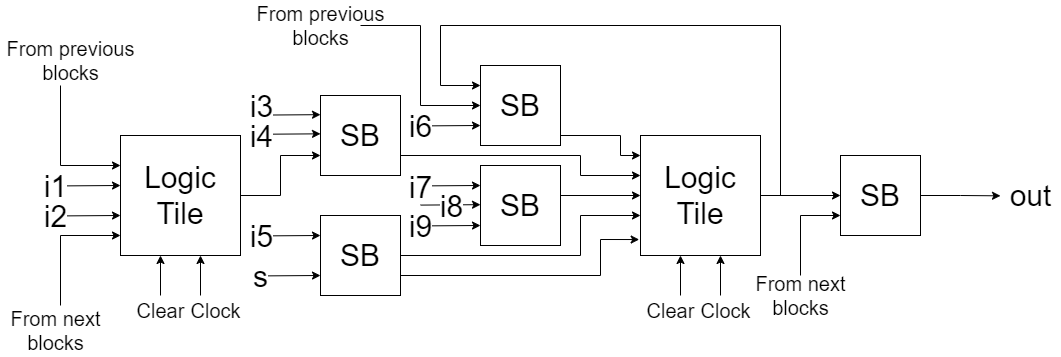

The diagram above was exported from draw.io. Its source (the exported page's mxGraphModel, read from the mxfile embedded in the PNG):
<mxGraphModel dx="1730" dy="913" grid="1" gridSize="10" guides="1" tooltips="1" connect="1" arrows="1" fold="1" page="1" pageScale="1" pageWidth="850" pageHeight="1100" background="none" math="0" shadow="0">
  <root>
    <mxCell id="0" />
    <mxCell id="1" parent="0" />
    <mxCell id="4S7w3weKAXLWxdp36a-j-51" style="edgeStyle=orthogonalEdgeStyle;rounded=0;orthogonalLoop=1;jettySize=auto;html=1;exitX=1;exitY=0.5;exitDx=0;exitDy=0;entryX=0;entryY=0.75;entryDx=0;entryDy=0;strokeWidth=1;fontSize=30;" edge="1" parent="1" source="4S7w3weKAXLWxdp36a-j-44" target="4S7w3weKAXLWxdp36a-j-45">
      <mxGeometry relative="1" as="geometry" />
    </mxCell>
    <mxCell id="4S7w3weKAXLWxdp36a-j-44" value="Logic Tile" style="whiteSpace=wrap;html=1;aspect=fixed;fontSize=30;" vertex="1" parent="1">
      <mxGeometry x="460" y="385" width="120" height="120" as="geometry" />
    </mxCell>
    <mxCell id="4S7w3weKAXLWxdp36a-j-53" style="edgeStyle=orthogonalEdgeStyle;rounded=0;orthogonalLoop=1;jettySize=auto;html=1;exitX=1;exitY=0.5;exitDx=0;exitDy=0;strokeWidth=1;fontSize=30;" edge="1" parent="1" source="4S7w3weKAXLWxdp36a-j-45" target="4S7w3weKAXLWxdp36a-j-49">
      <mxGeometry relative="1" as="geometry">
        <Array as="points">
          <mxPoint x="740" y="405" />
          <mxPoint x="920" y="405" />
          <mxPoint x="920" y="425" />
        </Array>
      </mxGeometry>
    </mxCell>
    <mxCell id="4S7w3weKAXLWxdp36a-j-112" style="edgeStyle=orthogonalEdgeStyle;rounded=0;orthogonalLoop=1;jettySize=auto;html=1;entryX=0;entryY=0.5;entryDx=0;entryDy=0;strokeWidth=1;fontSize=30;" edge="1" parent="1" target="4S7w3weKAXLWxdp36a-j-47">
      <mxGeometry relative="1" as="geometry">
        <mxPoint x="700" y="275" as="sourcePoint" />
        <Array as="points">
          <mxPoint x="700" y="275" />
          <mxPoint x="760" y="275" />
          <mxPoint x="760" y="355" />
        </Array>
      </mxGeometry>
    </mxCell>
    <mxCell id="4S7w3weKAXLWxdp36a-j-45" value="SB" style="whiteSpace=wrap;html=1;aspect=fixed;fontSize=30;" vertex="1" parent="1">
      <mxGeometry x="660" y="345" width="80" height="80" as="geometry" />
    </mxCell>
    <mxCell id="4S7w3weKAXLWxdp36a-j-58" style="edgeStyle=orthogonalEdgeStyle;rounded=0;orthogonalLoop=1;jettySize=auto;html=1;exitX=1;exitY=0.75;exitDx=0;exitDy=0;entryX=0;entryY=0.664;entryDx=0;entryDy=0;strokeWidth=1;fontSize=30;entryPerimeter=0;" edge="1" parent="1" source="4S7w3weKAXLWxdp36a-j-46" target="4S7w3weKAXLWxdp36a-j-49">
      <mxGeometry relative="1" as="geometry">
        <Array as="points">
          <mxPoint x="740" y="505" />
          <mxPoint x="920" y="505" />
          <mxPoint x="920" y="465" />
          <mxPoint x="980" y="465" />
        </Array>
      </mxGeometry>
    </mxCell>
    <mxCell id="4S7w3weKAXLWxdp36a-j-59" style="edgeStyle=orthogonalEdgeStyle;rounded=0;orthogonalLoop=1;jettySize=auto;html=1;exitX=1;exitY=0.75;exitDx=0;exitDy=0;entryX=-0.011;entryY=0.867;entryDx=0;entryDy=0;entryPerimeter=0;strokeWidth=1;fontSize=30;" edge="1" parent="1" source="4S7w3weKAXLWxdp36a-j-46" target="4S7w3weKAXLWxdp36a-j-49">
      <mxGeometry relative="1" as="geometry">
        <Array as="points">
          <mxPoint x="940" y="525" />
          <mxPoint x="940" y="489" />
        </Array>
      </mxGeometry>
    </mxCell>
    <mxCell id="4S7w3weKAXLWxdp36a-j-46" value="SB" style="whiteSpace=wrap;html=1;aspect=fixed;fontSize=30;" vertex="1" parent="1">
      <mxGeometry x="660" y="465" width="80" height="80" as="geometry" />
    </mxCell>
    <mxCell id="4S7w3weKAXLWxdp36a-j-52" style="edgeStyle=orthogonalEdgeStyle;rounded=0;orthogonalLoop=1;jettySize=auto;html=1;exitX=1;exitY=0.5;exitDx=0;exitDy=0;strokeWidth=1;fontSize=30;" edge="1" parent="1" source="4S7w3weKAXLWxdp36a-j-47">
      <mxGeometry relative="1" as="geometry">
        <mxPoint x="980" y="405" as="targetPoint" />
        <Array as="points">
          <mxPoint x="900" y="385" />
          <mxPoint x="960" y="385" />
          <mxPoint x="960" y="405" />
        </Array>
      </mxGeometry>
    </mxCell>
    <mxCell id="4S7w3weKAXLWxdp36a-j-47" value="SB" style="whiteSpace=wrap;html=1;aspect=fixed;fontSize=30;" vertex="1" parent="1">
      <mxGeometry x="820" y="315" width="80" height="80" as="geometry" />
    </mxCell>
    <mxCell id="4S7w3weKAXLWxdp36a-j-57" style="edgeStyle=orthogonalEdgeStyle;rounded=0;orthogonalLoop=1;jettySize=auto;html=1;exitX=1;exitY=0.5;exitDx=0;exitDy=0;strokeWidth=1;fontSize=30;entryX=0;entryY=0.5;entryDx=0;entryDy=0;" edge="1" parent="1" source="4S7w3weKAXLWxdp36a-j-48" target="4S7w3weKAXLWxdp36a-j-49">
      <mxGeometry relative="1" as="geometry">
        <mxPoint x="981" y="455" as="targetPoint" />
        <Array as="points">
          <mxPoint x="900" y="445" />
        </Array>
      </mxGeometry>
    </mxCell>
    <mxCell id="4S7w3weKAXLWxdp36a-j-48" value="SB" style="whiteSpace=wrap;html=1;aspect=fixed;fontSize=30;" vertex="1" parent="1">
      <mxGeometry x="820" y="415" width="80" height="80" as="geometry" />
    </mxCell>
    <mxCell id="4S7w3weKAXLWxdp36a-j-85" style="edgeStyle=orthogonalEdgeStyle;rounded=0;orthogonalLoop=1;jettySize=auto;html=1;exitX=1;exitY=0.5;exitDx=0;exitDy=0;entryX=0;entryY=0.5;entryDx=0;entryDy=0;strokeWidth=1;fontSize=30;" edge="1" parent="1" source="4S7w3weKAXLWxdp36a-j-49" target="4S7w3weKAXLWxdp36a-j-50">
      <mxGeometry relative="1" as="geometry" />
    </mxCell>
    <mxCell id="4S7w3weKAXLWxdp36a-j-101" style="edgeStyle=orthogonalEdgeStyle;rounded=0;orthogonalLoop=1;jettySize=auto;html=1;entryX=0;entryY=0.75;entryDx=0;entryDy=0;strokeWidth=1;fontSize=30;" edge="1" parent="1" target="4S7w3weKAXLWxdp36a-j-50">
      <mxGeometry relative="1" as="geometry">
        <mxPoint x="1140" y="525" as="sourcePoint" />
        <Array as="points">
          <mxPoint x="1140" y="465" />
        </Array>
      </mxGeometry>
    </mxCell>
    <mxCell id="4S7w3weKAXLWxdp36a-j-111" style="edgeStyle=orthogonalEdgeStyle;rounded=0;orthogonalLoop=1;jettySize=auto;html=1;exitX=1;exitY=0.5;exitDx=0;exitDy=0;entryX=0;entryY=0.25;entryDx=0;entryDy=0;strokeWidth=1;fontSize=30;" edge="1" parent="1" source="4S7w3weKAXLWxdp36a-j-49" target="4S7w3weKAXLWxdp36a-j-47">
      <mxGeometry relative="1" as="geometry">
        <Array as="points">
          <mxPoint x="1120" y="445" />
          <mxPoint x="1120" y="275" />
          <mxPoint x="780" y="275" />
          <mxPoint x="780" y="335" />
        </Array>
      </mxGeometry>
    </mxCell>
    <mxCell id="4S7w3weKAXLWxdp36a-j-49" value="Logic Tile" style="whiteSpace=wrap;html=1;aspect=fixed;fontSize=30;" vertex="1" parent="1">
      <mxGeometry x="980" y="385" width="120" height="120" as="geometry" />
    </mxCell>
    <mxCell id="4S7w3weKAXLWxdp36a-j-102" style="edgeStyle=orthogonalEdgeStyle;rounded=0;orthogonalLoop=1;jettySize=auto;html=1;exitX=1;exitY=0.5;exitDx=0;exitDy=0;strokeWidth=1;fontSize=30;" edge="1" parent="1" source="4S7w3weKAXLWxdp36a-j-50">
      <mxGeometry relative="1" as="geometry">
        <mxPoint x="1340" y="445.3333333333335" as="targetPoint" />
      </mxGeometry>
    </mxCell>
    <mxCell id="4S7w3weKAXLWxdp36a-j-50" value="SB" style="whiteSpace=wrap;html=1;aspect=fixed;fontSize=30;" vertex="1" parent="1">
      <mxGeometry x="1180" y="405" width="80" height="80" as="geometry" />
    </mxCell>
    <mxCell id="4S7w3weKAXLWxdp36a-j-63" value="" style="endArrow=classic;html=1;fontSize=30;" edge="1" parent="1">
      <mxGeometry relative="1" as="geometry">
        <mxPoint x="600" y="485.42" as="sourcePoint" />
        <mxPoint x="660" y="485.00000000000017" as="targetPoint" />
      </mxGeometry>
    </mxCell>
    <mxCell id="4S7w3weKAXLWxdp36a-j-64" value="i5" style="edgeLabel;resizable=0;html=1;align=center;verticalAlign=middle;fontSize=30;" connectable="0" vertex="1" parent="4S7w3weKAXLWxdp36a-j-63">
      <mxGeometry relative="1" as="geometry">
        <mxPoint x="-30" y="-0.21" as="offset" />
      </mxGeometry>
    </mxCell>
    <mxCell id="4S7w3weKAXLWxdp36a-j-65" value="" style="endArrow=classic;html=1;fontSize=30;strokeWidth=1;" edge="1" parent="1">
      <mxGeometry relative="1" as="geometry">
        <mxPoint x="600" y="525.4200000000001" as="sourcePoint" />
        <mxPoint x="660" y="525.0000000000002" as="targetPoint" />
      </mxGeometry>
    </mxCell>
    <mxCell id="4S7w3weKAXLWxdp36a-j-66" value="s" style="edgeLabel;resizable=0;html=1;align=center;verticalAlign=middle;fontSize=30;" connectable="0" vertex="1" parent="4S7w3weKAXLWxdp36a-j-65">
      <mxGeometry relative="1" as="geometry">
        <mxPoint x="-30.590000000000003" y="-0.21" as="offset" />
      </mxGeometry>
    </mxCell>
    <mxCell id="4S7w3weKAXLWxdp36a-j-67" value="" style="endArrow=classic;html=1;fontSize=30;" edge="1" parent="1">
      <mxGeometry relative="1" as="geometry">
        <mxPoint x="760" y="435.41999999999996" as="sourcePoint" />
        <mxPoint x="820" y="435.0000000000001" as="targetPoint" />
      </mxGeometry>
    </mxCell>
    <mxCell id="4S7w3weKAXLWxdp36a-j-68" value="i7" style="edgeLabel;resizable=0;html=1;align=center;verticalAlign=middle;fontSize=30;" connectable="0" vertex="1" parent="4S7w3weKAXLWxdp36a-j-67">
      <mxGeometry relative="1" as="geometry">
        <mxPoint x="-30.59" y="0.62" as="offset" />
      </mxGeometry>
    </mxCell>
    <mxCell id="4S7w3weKAXLWxdp36a-j-69" value="" style="endArrow=classic;html=1;fontSize=30;" edge="1" parent="1">
      <mxGeometry relative="1" as="geometry">
        <mxPoint x="760" y="454.59000000000003" as="sourcePoint" />
        <mxPoint x="820" y="454.1700000000002" as="targetPoint" />
      </mxGeometry>
    </mxCell>
    <mxCell id="4S7w3weKAXLWxdp36a-j-70" value="i8" style="edgeLabel;resizable=0;html=1;align=center;verticalAlign=middle;fontSize=30;" connectable="0" vertex="1" parent="4S7w3weKAXLWxdp36a-j-69">
      <mxGeometry relative="1" as="geometry">
        <mxPoint y="0.62" as="offset" />
      </mxGeometry>
    </mxCell>
    <mxCell id="4S7w3weKAXLWxdp36a-j-71" value="" style="endArrow=classic;html=1;fontSize=30;" edge="1" parent="1">
      <mxGeometry relative="1" as="geometry">
        <mxPoint x="760" y="475.41999999999996" as="sourcePoint" />
        <mxPoint x="820" y="475.0000000000001" as="targetPoint" />
      </mxGeometry>
    </mxCell>
    <mxCell id="4S7w3weKAXLWxdp36a-j-72" value="i9" style="edgeLabel;resizable=0;html=1;align=center;verticalAlign=middle;fontSize=30;" connectable="0" vertex="1" parent="4S7w3weKAXLWxdp36a-j-71">
      <mxGeometry relative="1" as="geometry">
        <mxPoint x="-30.59" y="0.21" as="offset" />
      </mxGeometry>
    </mxCell>
    <mxCell id="4S7w3weKAXLWxdp36a-j-73" value="" style="endArrow=classic;html=1;fontSize=30;" edge="1" parent="1">
      <mxGeometry x="-0.3333" relative="1" as="geometry">
        <mxPoint x="600" y="383.75" as="sourcePoint" />
        <mxPoint x="660" y="383.33000000000015" as="targetPoint" />
        <mxPoint as="offset" />
      </mxGeometry>
    </mxCell>
    <mxCell id="4S7w3weKAXLWxdp36a-j-74" value="i4" style="edgeLabel;resizable=0;html=1;align=center;verticalAlign=middle;fontSize=30;" connectable="0" vertex="1" parent="4S7w3weKAXLWxdp36a-j-73">
      <mxGeometry relative="1" as="geometry">
        <mxPoint x="-30" y="1.46" as="offset" />
      </mxGeometry>
    </mxCell>
    <mxCell id="4S7w3weKAXLWxdp36a-j-75" value="" style="endArrow=classic;html=1;fontSize=30;" edge="1" parent="1">
      <mxGeometry x="0.3334" relative="1" as="geometry">
        <mxPoint x="600" y="364.59000000000003" as="sourcePoint" />
        <mxPoint x="660" y="364.1700000000002" as="targetPoint" />
        <mxPoint as="offset" />
      </mxGeometry>
    </mxCell>
    <mxCell id="4S7w3weKAXLWxdp36a-j-76" value="i3" style="edgeLabel;resizable=0;html=1;align=center;verticalAlign=middle;fontSize=30;" connectable="0" vertex="1" parent="4S7w3weKAXLWxdp36a-j-75">
      <mxGeometry relative="1" as="geometry">
        <mxPoint x="-30" y="-9.379999999999999" as="offset" />
      </mxGeometry>
    </mxCell>
    <mxCell id="4S7w3weKAXLWxdp36a-j-77" value="" style="endArrow=classic;html=1;fontSize=30;" edge="1" parent="1">
      <mxGeometry relative="1" as="geometry">
        <mxPoint x="400" y="435.41999999999996" as="sourcePoint" />
        <mxPoint x="460" y="435.0000000000001" as="targetPoint" />
      </mxGeometry>
    </mxCell>
    <mxCell id="4S7w3weKAXLWxdp36a-j-78" value="i1" style="edgeLabel;resizable=0;html=1;align=center;verticalAlign=middle;fontSize=30;" connectable="0" vertex="1" parent="4S7w3weKAXLWxdp36a-j-77">
      <mxGeometry relative="1" as="geometry">
        <mxPoint x="-35.59" y="0.21" as="offset" />
      </mxGeometry>
    </mxCell>
    <mxCell id="4S7w3weKAXLWxdp36a-j-81" value="" style="endArrow=classic;html=1;fontSize=30;" edge="1" parent="1">
      <mxGeometry relative="1" as="geometry">
        <mxPoint x="400" y="465.42" as="sourcePoint" />
        <mxPoint x="460" y="465.00000000000017" as="targetPoint" />
      </mxGeometry>
    </mxCell>
    <mxCell id="4S7w3weKAXLWxdp36a-j-82" value="i2" style="edgeLabel;resizable=0;html=1;align=center;verticalAlign=middle;fontSize=30;" connectable="0" vertex="1" parent="4S7w3weKAXLWxdp36a-j-81">
      <mxGeometry relative="1" as="geometry">
        <mxPoint x="-35.59" y="-0.21" as="offset" />
      </mxGeometry>
    </mxCell>
    <mxCell id="4S7w3weKAXLWxdp36a-j-90" value="" style="endArrow=classic;html=1;fontSize=30;" edge="1" parent="1">
      <mxGeometry relative="1" as="geometry">
        <mxPoint x="760" y="375.42" as="sourcePoint" />
        <mxPoint x="820" y="375.00000000000017" as="targetPoint" />
      </mxGeometry>
    </mxCell>
    <mxCell id="4S7w3weKAXLWxdp36a-j-91" value="i6" style="edgeLabel;resizable=0;html=1;align=center;verticalAlign=middle;fontSize=30;" connectable="0" vertex="1" parent="4S7w3weKAXLWxdp36a-j-90">
      <mxGeometry relative="1" as="geometry">
        <mxPoint x="-30.59" y="0.21" as="offset" />
      </mxGeometry>
    </mxCell>
    <mxCell id="4S7w3weKAXLWxdp36a-j-103" value="out" style="text;html=1;align=center;verticalAlign=middle;resizable=0;points=[];autosize=1;fontSize=30;" vertex="1" parent="1">
      <mxGeometry x="1340" y="425" width="60" height="40" as="geometry" />
    </mxCell>
    <mxCell id="4S7w3weKAXLWxdp36a-j-107" value="" style="endArrow=classic;html=1;strokeWidth=1;fontSize=30;" edge="1" parent="1">
      <mxGeometry width="50" height="50" relative="1" as="geometry">
        <mxPoint x="500" y="545" as="sourcePoint" />
        <mxPoint x="500" y="505" as="targetPoint" />
      </mxGeometry>
    </mxCell>
    <mxCell id="4S7w3weKAXLWxdp36a-j-108" value="" style="endArrow=classic;html=1;strokeWidth=1;fontSize=30;" edge="1" parent="1">
      <mxGeometry width="50" height="50" relative="1" as="geometry">
        <mxPoint x="540" y="545" as="sourcePoint" />
        <mxPoint x="540" y="505" as="targetPoint" />
      </mxGeometry>
    </mxCell>
    <mxCell id="4S7w3weKAXLWxdp36a-j-109" value="" style="endArrow=classic;html=1;strokeWidth=1;fontSize=30;" edge="1" parent="1">
      <mxGeometry width="50" height="50" relative="1" as="geometry">
        <mxPoint x="1020" y="545" as="sourcePoint" />
        <mxPoint x="1020" y="505" as="targetPoint" />
      </mxGeometry>
    </mxCell>
    <mxCell id="4S7w3weKAXLWxdp36a-j-110" value="" style="endArrow=classic;html=1;strokeWidth=1;fontSize=30;" edge="1" parent="1">
      <mxGeometry width="50" height="50" relative="1" as="geometry">
        <mxPoint x="1060" y="545" as="sourcePoint" />
        <mxPoint x="1060" y="505" as="targetPoint" />
      </mxGeometry>
    </mxCell>
    <mxCell id="4S7w3weKAXLWxdp36a-j-113" value="From previous&lt;br style=&quot;font-size: 20px;&quot;&gt;blocks" style="text;html=1;align=center;verticalAlign=middle;resizable=0;points=[];autosize=1;fontSize=20;" vertex="1" parent="1">
      <mxGeometry x="590" y="250" width="140" height="50" as="geometry" />
    </mxCell>
    <mxCell id="4S7w3weKAXLWxdp36a-j-116" value="From next&lt;br&gt;blocks" style="text;html=1;align=center;verticalAlign=middle;resizable=0;points=[];autosize=1;fontSize=20;" vertex="1" parent="1">
      <mxGeometry x="1085" y="520" width="110" height="50" as="geometry" />
    </mxCell>
    <mxCell id="4S7w3weKAXLWxdp36a-j-117" value="Clear" style="text;html=1;align=center;verticalAlign=middle;resizable=0;points=[];autosize=1;fontSize=20;" vertex="1" parent="1">
      <mxGeometry x="980" y="545" width="60" height="30" as="geometry" />
    </mxCell>
    <mxCell id="4S7w3weKAXLWxdp36a-j-118" value="Clock" style="text;html=1;align=center;verticalAlign=middle;resizable=0;points=[];autosize=1;fontSize=20;" vertex="1" parent="1">
      <mxGeometry x="1030" y="545" width="70" height="30" as="geometry" />
    </mxCell>
    <mxCell id="4S7w3weKAXLWxdp36a-j-119" value="Clear" style="text;html=1;align=center;verticalAlign=middle;resizable=0;points=[];autosize=1;fontSize=20;" vertex="1" parent="1">
      <mxGeometry x="470" y="545" width="60" height="30" as="geometry" />
    </mxCell>
    <mxCell id="4S7w3weKAXLWxdp36a-j-120" value="Clock" style="text;html=1;align=center;verticalAlign=middle;resizable=0;points=[];autosize=1;fontSize=20;" vertex="1" parent="1">
      <mxGeometry x="520" y="545" width="70" height="30" as="geometry" />
    </mxCell>
    <mxCell id="4S7w3weKAXLWxdp36a-j-122" style="edgeStyle=orthogonalEdgeStyle;rounded=0;orthogonalLoop=1;jettySize=auto;html=1;entryX=0;entryY=0.5;entryDx=0;entryDy=0;strokeWidth=1;fontSize=30;" edge="1" parent="1">
      <mxGeometry relative="1" as="geometry">
        <mxPoint x="400" y="335" as="sourcePoint" />
        <mxPoint x="460" y="415" as="targetPoint" />
        <Array as="points">
          <mxPoint x="400" y="335" />
          <mxPoint x="400" y="415" />
        </Array>
      </mxGeometry>
    </mxCell>
    <mxCell id="4S7w3weKAXLWxdp36a-j-123" style="edgeStyle=orthogonalEdgeStyle;rounded=0;orthogonalLoop=1;jettySize=auto;html=1;entryX=0;entryY=0.5;entryDx=0;entryDy=0;strokeWidth=1;fontSize=30;" edge="1" parent="1">
      <mxGeometry relative="1" as="geometry">
        <mxPoint x="400" y="555" as="sourcePoint" />
        <mxPoint x="460" y="485" as="targetPoint" />
        <Array as="points">
          <mxPoint x="400" y="485" />
        </Array>
      </mxGeometry>
    </mxCell>
    <mxCell id="4S7w3weKAXLWxdp36a-j-124" value="From previous&lt;br style=&quot;font-size: 20px;&quot;&gt;blocks" style="text;html=1;align=center;verticalAlign=middle;resizable=0;points=[];autosize=1;fontSize=20;" vertex="1" parent="1">
      <mxGeometry x="340" y="285" width="140" height="50" as="geometry" />
    </mxCell>
    <mxCell id="4S7w3weKAXLWxdp36a-j-125" value="From next&lt;br&gt;blocks" style="text;html=1;align=center;verticalAlign=middle;resizable=0;points=[];autosize=1;fontSize=20;" vertex="1" parent="1">
      <mxGeometry x="340" y="555" width="110" height="50" as="geometry" />
    </mxCell>
  </root>
</mxGraphModel>